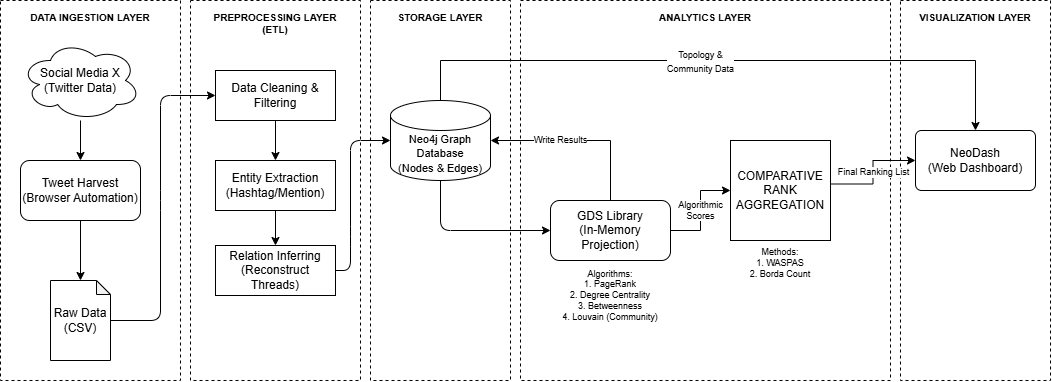

The diagram above was exported from draw.io. Its source (the exported page's mxGraphModel, read from the mxfile embedded in the PNG):
<mxGraphModel dx="1501" dy="755" grid="1" gridSize="10" guides="1" tooltips="1" connect="1" arrows="1" fold="1" page="1" pageScale="1" pageWidth="827" pageHeight="1169" math="0" shadow="0">
  <root>
    <mxCell id="feihiu7MEui41usY0Rcb-0" />
    <mxCell id="feihiu7MEui41usY0Rcb-1" parent="feihiu7MEui41usY0Rcb-0" />
    <mxCell id="feihiu7MEui41usY0Rcb-2" parent="feihiu7MEui41usY0Rcb-1" style="rounded=0;whiteSpace=wrap;html=1;verticalAlign=top;dashed=1;fillColor=none;strokeColor=#000000;align=center;spacingTop=5;fontStyle=1;fontSize=10;fontFamily=Helvetica;" value="DATA INGESTION LAYER" vertex="1">
      <mxGeometry height="380" width="180" x="10" y="80" as="geometry" />
    </mxCell>
    <mxCell id="feihiu7MEui41usY0Rcb-3" parent="feihiu7MEui41usY0Rcb-1" style="rounded=0;whiteSpace=wrap;html=1;verticalAlign=top;dashed=1;fillColor=none;strokeColor=#000000;align=center;spacingTop=5;fontStyle=1;fontSize=10;fontFamily=Helvetica;" value="PREPROCESSING LAYER&#10;(ETL)" vertex="1">
      <mxGeometry height="380" width="170" x="200" y="80" as="geometry" />
    </mxCell>
    <mxCell id="feihiu7MEui41usY0Rcb-4" parent="feihiu7MEui41usY0Rcb-1" style="rounded=0;whiteSpace=wrap;html=1;verticalAlign=top;dashed=1;fillColor=none;strokeColor=#000000;align=center;spacingTop=5;fontStyle=1;fontSize=10;fontFamily=Helvetica;" value="STORAGE LAYER" vertex="1">
      <mxGeometry height="380" width="140" x="380" y="80" as="geometry" />
    </mxCell>
    <mxCell id="feihiu7MEui41usY0Rcb-5" parent="feihiu7MEui41usY0Rcb-1" style="rounded=0;whiteSpace=wrap;html=1;verticalAlign=top;dashed=1;fillColor=none;strokeColor=#000000;align=center;spacingTop=5;fontStyle=1;fontSize=10;fontFamily=Helvetica;" value="ANALYTICS LAYER" vertex="1">
      <mxGeometry height="380" width="370" x="530" y="80" as="geometry" />
    </mxCell>
    <mxCell id="feihiu7MEui41usY0Rcb-6" parent="feihiu7MEui41usY0Rcb-1" style="rounded=0;whiteSpace=wrap;html=1;verticalAlign=top;dashed=1;fillColor=none;strokeColor=#000000;align=center;spacingTop=5;fontStyle=1;fontSize=10;fontFamily=Helvetica;" value="VISUALIZATION LAYER" vertex="1">
      <mxGeometry height="380" width="150" x="910" y="80" as="geometry" />
    </mxCell>
    <mxCell id="feihiu7MEui41usY0Rcb-7" parent="feihiu7MEui41usY0Rcb-1" style="ellipse;shape=cloud;whiteSpace=wrap;html=1;fillColor=#FFFFFF;strokeColor=#000000;fontColor=#000000;fontStyle=0;fontFamily=Helvetica;" value="Social Media X&lt;br&gt;(Twitter Data)" vertex="1">
      <mxGeometry height="80" width="120" x="30" y="120" as="geometry" />
    </mxCell>
    <mxCell id="feihiu7MEui41usY0Rcb-8" parent="feihiu7MEui41usY0Rcb-1" style="rounded=1;whiteSpace=wrap;html=1;fillColor=#FFFFFF;strokeColor=#000000;fontFamily=Helvetica;" value="Tweet Harvest&#10;(Browser Automation)" vertex="1">
      <mxGeometry height="60" width="120" x="30" y="240" as="geometry" />
    </mxCell>
    <mxCell id="feihiu7MEui41usY0Rcb-9" parent="feihiu7MEui41usY0Rcb-1" style="shape=note;whiteSpace=wrap;html=1;backgroundOutline=1;darkOpacity=0.05;fillColor=#FFFFFF;strokeColor=#000000;fontFamily=Helvetica;size=14" value="Raw Data&#10;(CSV)" vertex="1">
      <mxGeometry height="80" width="60" x="60" y="360" as="geometry" />
    </mxCell>
    <mxCell id="feihiu7MEui41usY0Rcb-10" parent="feihiu7MEui41usY0Rcb-1" style="rounded=0;whiteSpace=wrap;html=1;fillColor=#FFFFFF;strokeColor=#000000;fontFamily=Helvetica;" value="Data Cleaning &amp;&#10;Filtering" vertex="1">
      <mxGeometry height="50" width="120" x="225" y="150" as="geometry" />
    </mxCell>
    <mxCell id="feihiu7MEui41usY0Rcb-11" edge="1" parent="feihiu7MEui41usY0Rcb-1" source="feihiu7MEui41usY0Rcb-12" style="edgeStyle=orthogonalEdgeStyle;rounded=0;orthogonalLoop=1;jettySize=auto;html=1;" target="feihiu7MEui41usY0Rcb-28" value="">
      <mxGeometry relative="1" as="geometry" />
    </mxCell>
    <mxCell id="feihiu7MEui41usY0Rcb-12" parent="feihiu7MEui41usY0Rcb-1" style="rounded=0;whiteSpace=wrap;html=1;fillColor=#FFFFFF;strokeColor=#000000;fontFamily=Helvetica;" value="Entity Extraction&#10;(Hashtag/Mention)" vertex="1">
      <mxGeometry height="50" width="120" x="225" y="240" as="geometry" />
    </mxCell>
    <mxCell id="feihiu7MEui41usY0Rcb-13" edge="1" parent="feihiu7MEui41usY0Rcb-1" source="feihiu7MEui41usY0Rcb-15" style="edgeStyle=orthogonalEdgeStyle;rounded=0;orthogonalLoop=1;jettySize=auto;html=1;entryX=0.5;entryY=0;entryDx=0;entryDy=0;" target="feihiu7MEui41usY0Rcb-18">
      <mxGeometry relative="1" as="geometry">
        <Array as="points">
          <mxPoint x="450" y="140" />
          <mxPoint x="985" y="140" />
        </Array>
      </mxGeometry>
    </mxCell>
    <mxCell id="feihiu7MEui41usY0Rcb-14" connectable="0" parent="feihiu7MEui41usY0Rcb-13" style="edgeLabel;html=1;align=center;verticalAlign=middle;resizable=0;points=[];" value="&lt;span style=&quot;font-size: 9px;&quot;&gt;Topology &amp;amp;&lt;/span&gt;&lt;br style=&quot;font-size: 9px;&quot;&gt;&lt;span style=&quot;font-size: 9px;&quot;&gt;Community Data&lt;/span&gt;" vertex="1">
      <mxGeometry relative="1" x="-0.1184" as="geometry">
        <mxPoint x="16" as="offset" />
      </mxGeometry>
    </mxCell>
    <mxCell id="feihiu7MEui41usY0Rcb-15" parent="feihiu7MEui41usY0Rcb-1" style="shape=cylinder3;whiteSpace=wrap;html=1;boundedLbl=1;backgroundOutline=1;size=15;fillColor=#FFFFFF;strokeColor=#000000;fontStyle=1;fontFamily=Helvetica;" value="&lt;span style=&quot;font-weight: normal;&quot;&gt;&lt;font style=&quot;font-size: 11px;&quot;&gt;Neo4j Graph&lt;br&gt;Database&lt;br&gt;(Nodes &amp;amp; Edges)&lt;/font&gt;&lt;/span&gt;" vertex="1">
      <mxGeometry height="80" width="100" x="400" y="180" as="geometry" />
    </mxCell>
    <mxCell id="feihiu7MEui41usY0Rcb-16" parent="feihiu7MEui41usY0Rcb-1" style="rounded=1;whiteSpace=wrap;html=1;fillColor=#FFFFFF;strokeColor=#000000;fontFamily=Helvetica;" value="GDS Library&#10;(In-Memory Projection)" vertex="1">
      <mxGeometry height="60" width="120" x="560" y="280" as="geometry" />
    </mxCell>
    <mxCell id="feihiu7MEui41usY0Rcb-17" parent="feihiu7MEui41usY0Rcb-1" style="text;html=1;strokeColor=none;fillColor=none;align=center;verticalAlign=middle;whiteSpace=wrap;rounded=0;fontSize=9;fontFamily=Helvetica;" value="Algorithms:&#10;1. PageRank&#10;2. Degree Centrality&#10;3. Betweenness&#10;4. Louvain (Community)" vertex="1">
      <mxGeometry height="70" width="140" x="550" y="340" as="geometry" />
    </mxCell>
    <mxCell id="feihiu7MEui41usY0Rcb-18" parent="feihiu7MEui41usY0Rcb-1" style="rounded=1;whiteSpace=wrap;html=1;arcSize=10;fillColor=#FFFFFF;strokeColor=#000000;fontStyle=0;fontFamily=Helvetica;" value="NeoDash&#10;(Web Dashboard)" vertex="1">
      <mxGeometry height="60" width="120" x="925" y="210" as="geometry" />
    </mxCell>
    <mxCell id="feihiu7MEui41usY0Rcb-19" edge="1" parent="feihiu7MEui41usY0Rcb-1" source="feihiu7MEui41usY0Rcb-7" target="feihiu7MEui41usY0Rcb-8">
      <mxGeometry relative="1" as="geometry" />
    </mxCell>
    <mxCell id="feihiu7MEui41usY0Rcb-20" edge="1" parent="feihiu7MEui41usY0Rcb-1" source="feihiu7MEui41usY0Rcb-8" target="feihiu7MEui41usY0Rcb-9">
      <mxGeometry relative="1" as="geometry" />
    </mxCell>
    <mxCell id="feihiu7MEui41usY0Rcb-21" edge="1" parent="feihiu7MEui41usY0Rcb-1" source="feihiu7MEui41usY0Rcb-9" target="feihiu7MEui41usY0Rcb-10">
      <mxGeometry relative="1" as="geometry">
        <Array as="points">
          <mxPoint x="170" y="400" />
          <mxPoint x="170" y="280" />
          <mxPoint x="170" y="175" />
        </Array>
      </mxGeometry>
    </mxCell>
    <mxCell id="feihiu7MEui41usY0Rcb-22" edge="1" parent="feihiu7MEui41usY0Rcb-1" source="feihiu7MEui41usY0Rcb-10" target="feihiu7MEui41usY0Rcb-12">
      <mxGeometry relative="1" as="geometry" />
    </mxCell>
    <mxCell id="feihiu7MEui41usY0Rcb-23" edge="1" parent="feihiu7MEui41usY0Rcb-1" source="feihiu7MEui41usY0Rcb-28" style="exitX=1;exitY=0.5;exitDx=0;exitDy=0;" target="feihiu7MEui41usY0Rcb-15">
      <mxGeometry relative="1" as="geometry">
        <Array as="points">
          <mxPoint x="360" y="350" />
          <mxPoint x="360" y="316" />
          <mxPoint x="360" y="220" />
        </Array>
        <mxPoint x="340" y="316" as="sourcePoint" />
        <mxPoint x="380" y="180" as="targetPoint" />
      </mxGeometry>
    </mxCell>
    <mxCell id="feihiu7MEui41usY0Rcb-24" edge="1" parent="feihiu7MEui41usY0Rcb-1" source="feihiu7MEui41usY0Rcb-15" target="feihiu7MEui41usY0Rcb-16">
      <mxGeometry relative="1" as="geometry">
        <Array as="points">
          <mxPoint x="450" y="310" />
        </Array>
      </mxGeometry>
    </mxCell>
    <mxCell id="feihiu7MEui41usY0Rcb-25" edge="1" parent="feihiu7MEui41usY0Rcb-1" source="feihiu7MEui41usY0Rcb-16" style="edgeStyle=orthogonalEdgeStyle;rounded=0;orthogonalLoop=1;jettySize=auto;html=1;fontSize=9;fontFamily=Helvetica;" value="Write Results">
      <mxGeometry relative="1" x="0.2222" as="geometry">
        <mxPoint as="offset" />
        <Array as="points">
          <mxPoint x="620" y="220" />
        </Array>
        <mxPoint x="500" y="220" as="targetPoint" />
      </mxGeometry>
    </mxCell>
    <mxCell id="feihiu7MEui41usY0Rcb-26" edge="1" parent="feihiu7MEui41usY0Rcb-1" source="feihiu7MEui41usY0Rcb-16" style="edgeStyle=orthogonalEdgeStyle;rounded=0;orthogonalLoop=1;jettySize=auto;html=1;fontSize=9;fontFamily=Helvetica;entryX=0;entryY=0.5;entryDx=0;entryDy=0;" target="feihiu7MEui41usY0Rcb-29" value="Algorithmic&#10;Scores">
      <mxGeometry relative="1" as="geometry">
        <mxPoint x="730" y="270" as="targetPoint" />
      </mxGeometry>
    </mxCell>
    <mxCell id="feihiu7MEui41usY0Rcb-27" edge="1" parent="feihiu7MEui41usY0Rcb-1" source="feihiu7MEui41usY0Rcb-29" style="edgeStyle=orthogonalEdgeStyle;rounded=0;orthogonalLoop=1;jettySize=auto;html=1;fontSize=9;fontFamily=Helvetica;exitX=0.994;exitY=0.435;exitDx=0;exitDy=0;exitPerimeter=0;" target="feihiu7MEui41usY0Rcb-18" value="Final Ranking List">
      <mxGeometry relative="1" as="geometry">
        <mxPoint x="840" y="270" as="sourcePoint" />
      </mxGeometry>
    </mxCell>
    <mxCell id="feihiu7MEui41usY0Rcb-28" parent="feihiu7MEui41usY0Rcb-1" style="rounded=0;whiteSpace=wrap;html=1;fillColor=#FFFFFF;strokeColor=#000000;fontFamily=Helvetica;" value="Relation Inferring&lt;br&gt;(Reconstruct Threads)" vertex="1">
      <mxGeometry height="50" width="120" x="225" y="325" as="geometry" />
    </mxCell>
    <mxCell id="feihiu7MEui41usY0Rcb-29" parent="feihiu7MEui41usY0Rcb-1" style="whiteSpace=wrap;html=1;aspect=fixed;" value="COMPARATIVE&lt;br&gt;RANK AGGREGATION" vertex="1">
      <mxGeometry height="100" width="100" x="740" y="220" as="geometry" />
    </mxCell>
    <mxCell id="feihiu7MEui41usY0Rcb-30" parent="feihiu7MEui41usY0Rcb-1" style="text;html=1;strokeColor=none;fillColor=none;align=center;verticalAlign=middle;whiteSpace=wrap;rounded=0;fontSize=9;fontFamily=Helvetica;" value="Methods:&lt;br&gt;1. WASPAS&lt;br&gt;2. Borda Count" vertex="1">
      <mxGeometry height="40" width="90" x="745" y="323" as="geometry" />
    </mxCell>
  </root>
</mxGraphModel>